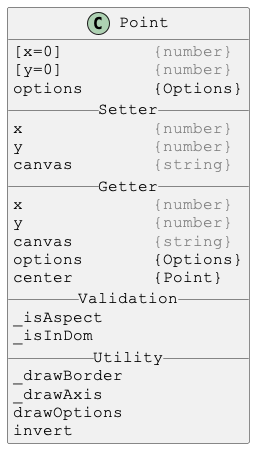

The diagram above was rendered by PlantUML. Its source (embedded in the PNG):
@startuml

skinparam DefaultFontSize 16
skinparam DefaultFontName Courier New

class Point {
[x=0]         <color:gray>{number}</color>
[y=0]         <color:gray>{number}</color>
options       {Options}
__ Setter __
x             <color:gray>{number}</color>
y             <color:gray>{number}</color>
canvas        <color:gray>{string}</color>
__ Getter __
x             <color:gray>{number}</color>
y             <color:gray>{number}</color>
canvas        <color:gray>{string}</color>
options       {Options}
center        {Point}
__ Validation __
_isAspect
_isInDom
__ Utility __
_drawBorder
_drawAxis
drawOptions
invert
}

@enduml